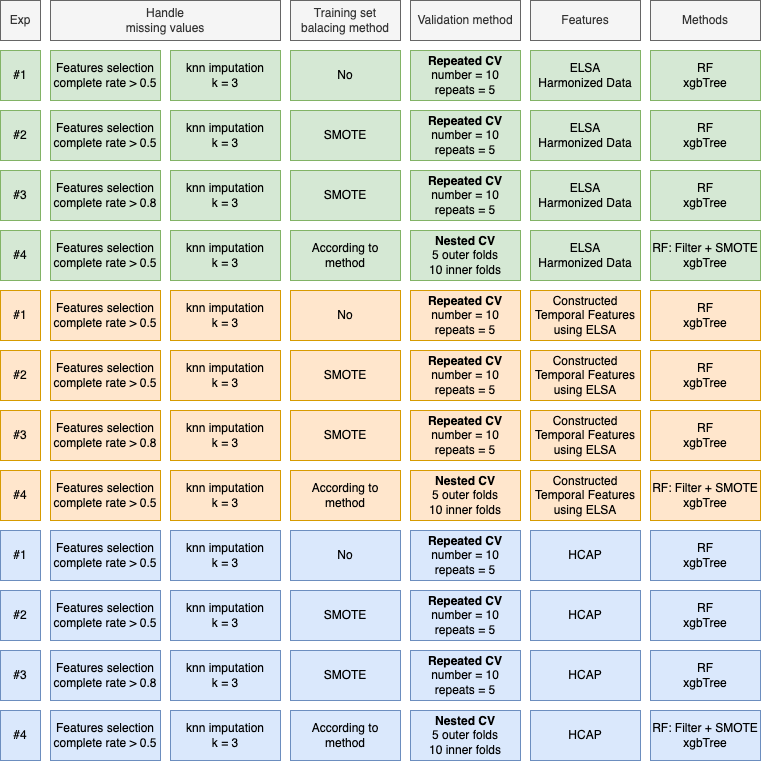

The diagram above was exported from draw.io. Its source (the exported page's mxGraphModel, read from the mxfile embedded in the PNG):
<mxGraphModel dx="965" dy="589" grid="1" gridSize="10" guides="1" tooltips="1" connect="1" arrows="1" fold="1" page="1" pageScale="1" pageWidth="827" pageHeight="1169" math="0" shadow="0">
  <root>
    <mxCell id="0" />
    <mxCell id="1" parent="0" />
    <mxCell id="wLaVEhODt7s-IABqBSle-1" value="#1" style="rounded=0;whiteSpace=wrap;html=1;fillColor=#d5e8d4;strokeColor=#82b366;" parent="1" vertex="1">
      <mxGeometry x="80" y="180" width="40" height="50" as="geometry" />
    </mxCell>
    <mxCell id="wLaVEhODt7s-IABqBSle-2" value="Features selection complete rate &amp;gt; 0.5" style="rounded=0;whiteSpace=wrap;html=1;fillColor=#d5e8d4;strokeColor=#82b366;" parent="1" vertex="1">
      <mxGeometry x="130" y="180" width="110" height="50" as="geometry" />
    </mxCell>
    <mxCell id="wLaVEhODt7s-IABqBSle-3" value="Handle&lt;br&gt;missing values" style="text;html=1;strokeColor=#666666;fillColor=#f5f5f5;align=center;verticalAlign=middle;whiteSpace=wrap;rounded=0;fontColor=#333333;" parent="1" vertex="1">
      <mxGeometry x="130" y="130" width="230" height="40" as="geometry" />
    </mxCell>
    <mxCell id="wLaVEhODt7s-IABqBSle-4" value="Exp" style="text;html=1;strokeColor=#666666;fillColor=#f5f5f5;align=center;verticalAlign=middle;whiteSpace=wrap;rounded=0;fontColor=#333333;" parent="1" vertex="1">
      <mxGeometry x="80" y="130" width="40" height="40" as="geometry" />
    </mxCell>
    <mxCell id="wLaVEhODt7s-IABqBSle-5" value="No" style="rounded=0;whiteSpace=wrap;html=1;fillColor=#d5e8d4;strokeColor=#82b366;" parent="1" vertex="1">
      <mxGeometry x="370" y="180" width="110" height="50" as="geometry" />
    </mxCell>
    <mxCell id="wLaVEhODt7s-IABqBSle-6" value="Training set balacing method" style="text;html=1;strokeColor=#666666;fillColor=#f5f5f5;align=center;verticalAlign=middle;whiteSpace=wrap;rounded=0;fontColor=#333333;" parent="1" vertex="1">
      <mxGeometry x="370" y="130" width="110" height="40" as="geometry" />
    </mxCell>
    <mxCell id="wLaVEhODt7s-IABqBSle-7" value="&lt;b&gt;Repeated CV&lt;/b&gt;&lt;br&gt;number = 10&lt;br&gt;repeats = 5" style="rounded=0;whiteSpace=wrap;html=1;fillColor=#d5e8d4;strokeColor=#82b366;" parent="1" vertex="1">
      <mxGeometry x="490" y="180" width="110" height="50" as="geometry" />
    </mxCell>
    <mxCell id="wLaVEhODt7s-IABqBSle-8" value="Validation method" style="text;html=1;strokeColor=#666666;fillColor=#f5f5f5;align=center;verticalAlign=middle;whiteSpace=wrap;rounded=0;fontColor=#333333;" parent="1" vertex="1">
      <mxGeometry x="490" y="130" width="110" height="40" as="geometry" />
    </mxCell>
    <mxCell id="wLaVEhODt7s-IABqBSle-13" value="Features" style="text;html=1;strokeColor=#666666;fillColor=#f5f5f5;align=center;verticalAlign=middle;whiteSpace=wrap;rounded=0;fontColor=#333333;" parent="1" vertex="1">
      <mxGeometry x="610" y="130" width="110" height="40" as="geometry" />
    </mxCell>
    <mxCell id="wLaVEhODt7s-IABqBSle-14" value="ELSA&lt;br&gt;Harmonized Data" style="rounded=0;whiteSpace=wrap;html=1;fillColor=#d5e8d4;strokeColor=#82b366;" parent="1" vertex="1">
      <mxGeometry x="610" y="180" width="110" height="50" as="geometry" />
    </mxCell>
    <mxCell id="rJmqGeiqmoXwmGvwKWCs-1" value="#2" style="rounded=0;whiteSpace=wrap;html=1;fillColor=#d5e8d4;strokeColor=#82b366;" parent="1" vertex="1">
      <mxGeometry x="80" y="240" width="40" height="50" as="geometry" />
    </mxCell>
    <mxCell id="rJmqGeiqmoXwmGvwKWCs-2" value="Features selection complete rate &amp;gt; 0.5" style="rounded=0;whiteSpace=wrap;html=1;fillColor=#d5e8d4;strokeColor=#82b366;" parent="1" vertex="1">
      <mxGeometry x="130" y="240" width="110" height="50" as="geometry" />
    </mxCell>
    <mxCell id="rJmqGeiqmoXwmGvwKWCs-3" value="SMOTE" style="rounded=0;whiteSpace=wrap;html=1;fillColor=#d5e8d4;strokeColor=#82b366;" parent="1" vertex="1">
      <mxGeometry x="370" y="240" width="110" height="50" as="geometry" />
    </mxCell>
    <mxCell id="rJmqGeiqmoXwmGvwKWCs-4" value="&lt;b style=&quot;border-color: var(--border-color);&quot;&gt;Repeated CV&lt;/b&gt;&lt;br style=&quot;border-color: var(--border-color);&quot;&gt;number = 10&lt;br style=&quot;border-color: var(--border-color);&quot;&gt;repeats = 5" style="rounded=0;whiteSpace=wrap;html=1;fillColor=#d5e8d4;strokeColor=#82b366;" parent="1" vertex="1">
      <mxGeometry x="490" y="240" width="110" height="50" as="geometry" />
    </mxCell>
    <mxCell id="rJmqGeiqmoXwmGvwKWCs-5" value="ELSA&lt;br&gt;Harmonized Data" style="rounded=0;whiteSpace=wrap;html=1;fillColor=#d5e8d4;strokeColor=#82b366;" parent="1" vertex="1">
      <mxGeometry x="610" y="240" width="110" height="50" as="geometry" />
    </mxCell>
    <mxCell id="rJmqGeiqmoXwmGvwKWCs-6" value="Methods" style="text;html=1;strokeColor=#666666;fillColor=#f5f5f5;align=center;verticalAlign=middle;whiteSpace=wrap;rounded=0;fontColor=#333333;" parent="1" vertex="1">
      <mxGeometry x="730" y="130" width="110" height="40" as="geometry" />
    </mxCell>
    <mxCell id="rJmqGeiqmoXwmGvwKWCs-7" value="RF&lt;br&gt;xgbTree" style="rounded=0;whiteSpace=wrap;html=1;fillColor=#d5e8d4;strokeColor=#82b366;" parent="1" vertex="1">
      <mxGeometry x="730" y="180" width="110" height="50" as="geometry" />
    </mxCell>
    <mxCell id="rJmqGeiqmoXwmGvwKWCs-8" value="RF&lt;br&gt;xgbTree" style="rounded=0;whiteSpace=wrap;html=1;fillColor=#d5e8d4;strokeColor=#82b366;" parent="1" vertex="1">
      <mxGeometry x="730" y="240" width="110" height="50" as="geometry" />
    </mxCell>
    <mxCell id="rJmqGeiqmoXwmGvwKWCs-9" value="#3" style="rounded=0;whiteSpace=wrap;html=1;fillColor=#d5e8d4;strokeColor=#82b366;" parent="1" vertex="1">
      <mxGeometry x="80" y="300" width="40" height="50" as="geometry" />
    </mxCell>
    <mxCell id="rJmqGeiqmoXwmGvwKWCs-10" value="Features selection complete rate &amp;gt; 0.8" style="rounded=0;whiteSpace=wrap;html=1;fillColor=#d5e8d4;strokeColor=#82b366;" parent="1" vertex="1">
      <mxGeometry x="130" y="300" width="110" height="50" as="geometry" />
    </mxCell>
    <mxCell id="rJmqGeiqmoXwmGvwKWCs-11" value="SMOTE" style="rounded=0;whiteSpace=wrap;html=1;fillColor=#d5e8d4;strokeColor=#82b366;" parent="1" vertex="1">
      <mxGeometry x="370" y="300" width="110" height="50" as="geometry" />
    </mxCell>
    <mxCell id="rJmqGeiqmoXwmGvwKWCs-12" value="&lt;b style=&quot;border-color: var(--border-color);&quot;&gt;Repeated CV&lt;/b&gt;&lt;br style=&quot;border-color: var(--border-color);&quot;&gt;number = 10&lt;br style=&quot;border-color: var(--border-color);&quot;&gt;repeats = 5" style="rounded=0;whiteSpace=wrap;html=1;fillColor=#d5e8d4;strokeColor=#82b366;" parent="1" vertex="1">
      <mxGeometry x="490" y="300" width="110" height="50" as="geometry" />
    </mxCell>
    <mxCell id="rJmqGeiqmoXwmGvwKWCs-13" value="ELSA&lt;br&gt;Harmonized Data" style="rounded=0;whiteSpace=wrap;html=1;fillColor=#d5e8d4;strokeColor=#82b366;" parent="1" vertex="1">
      <mxGeometry x="610" y="300" width="110" height="50" as="geometry" />
    </mxCell>
    <mxCell id="rJmqGeiqmoXwmGvwKWCs-14" value="RF&lt;br&gt;xgbTree" style="rounded=0;whiteSpace=wrap;html=1;fillColor=#d5e8d4;strokeColor=#82b366;" parent="1" vertex="1">
      <mxGeometry x="730" y="300" width="110" height="50" as="geometry" />
    </mxCell>
    <mxCell id="rJmqGeiqmoXwmGvwKWCs-15" value="#4" style="rounded=0;whiteSpace=wrap;html=1;fillColor=#d5e8d4;strokeColor=#82b366;" parent="1" vertex="1">
      <mxGeometry x="80" y="360" width="40" height="50" as="geometry" />
    </mxCell>
    <mxCell id="rJmqGeiqmoXwmGvwKWCs-16" value="Features selection complete rate &amp;gt; 0.5" style="rounded=0;whiteSpace=wrap;html=1;fillColor=#d5e8d4;strokeColor=#82b366;" parent="1" vertex="1">
      <mxGeometry x="130" y="360" width="110" height="50" as="geometry" />
    </mxCell>
    <mxCell id="rJmqGeiqmoXwmGvwKWCs-17" value="According to method" style="rounded=0;whiteSpace=wrap;html=1;fillColor=#d5e8d4;strokeColor=#82b366;" parent="1" vertex="1">
      <mxGeometry x="370" y="360" width="110" height="50" as="geometry" />
    </mxCell>
    <mxCell id="rJmqGeiqmoXwmGvwKWCs-18" value="&lt;b&gt;Nested CV&lt;/b&gt;&lt;br&gt;5 outer folds&lt;br&gt;10 inner folds" style="rounded=0;whiteSpace=wrap;html=1;fillColor=#d5e8d4;strokeColor=#82b366;" parent="1" vertex="1">
      <mxGeometry x="490" y="360" width="110" height="50" as="geometry" />
    </mxCell>
    <mxCell id="rJmqGeiqmoXwmGvwKWCs-19" value="ELSA&lt;br&gt;Harmonized Data" style="rounded=0;whiteSpace=wrap;html=1;fillColor=#d5e8d4;strokeColor=#82b366;" parent="1" vertex="1">
      <mxGeometry x="610" y="360" width="110" height="50" as="geometry" />
    </mxCell>
    <mxCell id="rJmqGeiqmoXwmGvwKWCs-20" value="RF: Filter + SMOTE&lt;br style=&quot;border-color: var(--border-color);&quot;&gt;xgbTree" style="rounded=0;whiteSpace=wrap;html=1;fillColor=#d5e8d4;strokeColor=#82b366;" parent="1" vertex="1">
      <mxGeometry x="730" y="360" width="110" height="50" as="geometry" />
    </mxCell>
    <mxCell id="rJmqGeiqmoXwmGvwKWCs-21" value="knn imputation&lt;br&gt;k = 3" style="rounded=0;whiteSpace=wrap;html=1;fillColor=#d5e8d4;strokeColor=#82b366;" parent="1" vertex="1">
      <mxGeometry x="250" y="180" width="110" height="50" as="geometry" />
    </mxCell>
    <mxCell id="rJmqGeiqmoXwmGvwKWCs-22" value="knn imputation&lt;br&gt;k = 3" style="rounded=0;whiteSpace=wrap;html=1;fillColor=#d5e8d4;strokeColor=#82b366;" parent="1" vertex="1">
      <mxGeometry x="250" y="240" width="110" height="50" as="geometry" />
    </mxCell>
    <mxCell id="rJmqGeiqmoXwmGvwKWCs-23" value="knn imputation&lt;br&gt;k = 3" style="rounded=0;whiteSpace=wrap;html=1;fillColor=#d5e8d4;strokeColor=#82b366;" parent="1" vertex="1">
      <mxGeometry x="250" y="300" width="110" height="50" as="geometry" />
    </mxCell>
    <mxCell id="rJmqGeiqmoXwmGvwKWCs-24" value="knn imputation&lt;br&gt;k = 3" style="rounded=0;whiteSpace=wrap;html=1;fillColor=#d5e8d4;strokeColor=#82b366;" parent="1" vertex="1">
      <mxGeometry x="250" y="360" width="110" height="50" as="geometry" />
    </mxCell>
    <mxCell id="rJmqGeiqmoXwmGvwKWCs-26" value="#1" style="rounded=0;whiteSpace=wrap;html=1;fillColor=#ffe6cc;strokeColor=#d79b00;" parent="1" vertex="1">
      <mxGeometry x="80" y="420" width="40" height="50" as="geometry" />
    </mxCell>
    <mxCell id="rJmqGeiqmoXwmGvwKWCs-27" value="Features selection complete rate &amp;gt; 0.5" style="rounded=0;whiteSpace=wrap;html=1;fillColor=#ffe6cc;strokeColor=#d79b00;" parent="1" vertex="1">
      <mxGeometry x="130" y="420" width="110" height="50" as="geometry" />
    </mxCell>
    <mxCell id="rJmqGeiqmoXwmGvwKWCs-28" value="No" style="rounded=0;whiteSpace=wrap;html=1;fillColor=#ffe6cc;strokeColor=#d79b00;" parent="1" vertex="1">
      <mxGeometry x="370" y="420" width="110" height="50" as="geometry" />
    </mxCell>
    <mxCell id="rJmqGeiqmoXwmGvwKWCs-29" value="&lt;b&gt;Repeated CV&lt;/b&gt;&lt;br&gt;number = 10&lt;br&gt;repeats = 5" style="rounded=0;whiteSpace=wrap;html=1;fillColor=#ffe6cc;strokeColor=#d79b00;" parent="1" vertex="1">
      <mxGeometry x="490" y="420" width="110" height="50" as="geometry" />
    </mxCell>
    <mxCell id="rJmqGeiqmoXwmGvwKWCs-30" value="Constructed Temporal Features using ELSA" style="rounded=0;whiteSpace=wrap;html=1;fillColor=#ffe6cc;strokeColor=#d79b00;" parent="1" vertex="1">
      <mxGeometry x="610" y="420" width="110" height="50" as="geometry" />
    </mxCell>
    <mxCell id="rJmqGeiqmoXwmGvwKWCs-31" value="#2" style="rounded=0;whiteSpace=wrap;html=1;fillColor=#ffe6cc;strokeColor=#d79b00;" parent="1" vertex="1">
      <mxGeometry x="80" y="480" width="40" height="50" as="geometry" />
    </mxCell>
    <mxCell id="rJmqGeiqmoXwmGvwKWCs-32" value="Features selection complete rate &amp;gt; 0.5" style="rounded=0;whiteSpace=wrap;html=1;fillColor=#ffe6cc;strokeColor=#d79b00;" parent="1" vertex="1">
      <mxGeometry x="130" y="480" width="110" height="50" as="geometry" />
    </mxCell>
    <mxCell id="rJmqGeiqmoXwmGvwKWCs-33" value="SMOTE" style="rounded=0;whiteSpace=wrap;html=1;fillColor=#ffe6cc;strokeColor=#d79b00;" parent="1" vertex="1">
      <mxGeometry x="370" y="480" width="110" height="50" as="geometry" />
    </mxCell>
    <mxCell id="rJmqGeiqmoXwmGvwKWCs-34" value="&lt;b style=&quot;border-color: var(--border-color);&quot;&gt;Repeated CV&lt;/b&gt;&lt;br style=&quot;border-color: var(--border-color);&quot;&gt;number = 10&lt;br style=&quot;border-color: var(--border-color);&quot;&gt;repeats = 5" style="rounded=0;whiteSpace=wrap;html=1;fillColor=#ffe6cc;strokeColor=#d79b00;" parent="1" vertex="1">
      <mxGeometry x="490" y="480" width="110" height="50" as="geometry" />
    </mxCell>
    <mxCell id="rJmqGeiqmoXwmGvwKWCs-35" value="Constructed Temporal Features using ELSA" style="rounded=0;whiteSpace=wrap;html=1;fillColor=#ffe6cc;strokeColor=#d79b00;" parent="1" vertex="1">
      <mxGeometry x="610" y="480" width="110" height="50" as="geometry" />
    </mxCell>
    <mxCell id="rJmqGeiqmoXwmGvwKWCs-36" value="RF&lt;br&gt;xgbTree" style="rounded=0;whiteSpace=wrap;html=1;fillColor=#ffe6cc;strokeColor=#d79b00;" parent="1" vertex="1">
      <mxGeometry x="730" y="420" width="110" height="50" as="geometry" />
    </mxCell>
    <mxCell id="rJmqGeiqmoXwmGvwKWCs-37" value="RF&lt;br&gt;xgbTree" style="rounded=0;whiteSpace=wrap;html=1;fillColor=#ffe6cc;strokeColor=#d79b00;" parent="1" vertex="1">
      <mxGeometry x="730" y="480" width="110" height="50" as="geometry" />
    </mxCell>
    <mxCell id="rJmqGeiqmoXwmGvwKWCs-38" value="#3" style="rounded=0;whiteSpace=wrap;html=1;fillColor=#ffe6cc;strokeColor=#d79b00;" parent="1" vertex="1">
      <mxGeometry x="80" y="540" width="40" height="50" as="geometry" />
    </mxCell>
    <mxCell id="rJmqGeiqmoXwmGvwKWCs-39" value="Features selection complete rate &amp;gt; 0.8" style="rounded=0;whiteSpace=wrap;html=1;fillColor=#ffe6cc;strokeColor=#d79b00;" parent="1" vertex="1">
      <mxGeometry x="130" y="540" width="110" height="50" as="geometry" />
    </mxCell>
    <mxCell id="rJmqGeiqmoXwmGvwKWCs-40" value="SMOTE" style="rounded=0;whiteSpace=wrap;html=1;fillColor=#ffe6cc;strokeColor=#d79b00;" parent="1" vertex="1">
      <mxGeometry x="370" y="540" width="110" height="50" as="geometry" />
    </mxCell>
    <mxCell id="rJmqGeiqmoXwmGvwKWCs-41" value="&lt;b style=&quot;border-color: var(--border-color);&quot;&gt;Repeated CV&lt;/b&gt;&lt;br style=&quot;border-color: var(--border-color);&quot;&gt;number = 10&lt;br style=&quot;border-color: var(--border-color);&quot;&gt;repeats = 5" style="rounded=0;whiteSpace=wrap;html=1;fillColor=#ffe6cc;strokeColor=#d79b00;" parent="1" vertex="1">
      <mxGeometry x="490" y="540" width="110" height="50" as="geometry" />
    </mxCell>
    <mxCell id="rJmqGeiqmoXwmGvwKWCs-42" value="Constructed Temporal Features using ELSA" style="rounded=0;whiteSpace=wrap;html=1;fillColor=#ffe6cc;strokeColor=#d79b00;" parent="1" vertex="1">
      <mxGeometry x="610" y="540" width="110" height="50" as="geometry" />
    </mxCell>
    <mxCell id="rJmqGeiqmoXwmGvwKWCs-43" value="RF&lt;br&gt;xgbTree" style="rounded=0;whiteSpace=wrap;html=1;fillColor=#ffe6cc;strokeColor=#d79b00;" parent="1" vertex="1">
      <mxGeometry x="730" y="540" width="110" height="50" as="geometry" />
    </mxCell>
    <mxCell id="rJmqGeiqmoXwmGvwKWCs-44" value="#4" style="rounded=0;whiteSpace=wrap;html=1;fillColor=#ffe6cc;strokeColor=#d79b00;" parent="1" vertex="1">
      <mxGeometry x="80" y="600" width="40" height="50" as="geometry" />
    </mxCell>
    <mxCell id="rJmqGeiqmoXwmGvwKWCs-45" value="Features selection complete rate &amp;gt; 0.5" style="rounded=0;whiteSpace=wrap;html=1;fillColor=#ffe6cc;strokeColor=#d79b00;" parent="1" vertex="1">
      <mxGeometry x="130" y="600" width="110" height="50" as="geometry" />
    </mxCell>
    <mxCell id="rJmqGeiqmoXwmGvwKWCs-46" value="According to method" style="rounded=0;whiteSpace=wrap;html=1;fillColor=#ffe6cc;strokeColor=#d79b00;" parent="1" vertex="1">
      <mxGeometry x="370" y="600" width="110" height="50" as="geometry" />
    </mxCell>
    <mxCell id="rJmqGeiqmoXwmGvwKWCs-47" value="&lt;b&gt;Nested CV&lt;/b&gt;&lt;br&gt;5 outer folds&lt;br&gt;10 inner folds" style="rounded=0;whiteSpace=wrap;html=1;fillColor=#ffe6cc;strokeColor=#d79b00;" parent="1" vertex="1">
      <mxGeometry x="490" y="600" width="110" height="50" as="geometry" />
    </mxCell>
    <mxCell id="rJmqGeiqmoXwmGvwKWCs-48" value="Constructed Temporal Features using ELSA" style="rounded=0;whiteSpace=wrap;html=1;fillColor=#ffe6cc;strokeColor=#d79b00;" parent="1" vertex="1">
      <mxGeometry x="610" y="600" width="110" height="50" as="geometry" />
    </mxCell>
    <mxCell id="rJmqGeiqmoXwmGvwKWCs-49" value="RF: Filter + SMOTE&lt;br&gt;xgbTree" style="rounded=0;whiteSpace=wrap;html=1;fillColor=#ffe6cc;strokeColor=#d79b00;" parent="1" vertex="1">
      <mxGeometry x="730" y="600" width="110" height="50" as="geometry" />
    </mxCell>
    <mxCell id="rJmqGeiqmoXwmGvwKWCs-50" value="knn imputation&lt;br&gt;k = 3" style="rounded=0;whiteSpace=wrap;html=1;fillColor=#ffe6cc;strokeColor=#d79b00;" parent="1" vertex="1">
      <mxGeometry x="250" y="420" width="110" height="50" as="geometry" />
    </mxCell>
    <mxCell id="rJmqGeiqmoXwmGvwKWCs-51" value="knn imputation&lt;br&gt;k = 3" style="rounded=0;whiteSpace=wrap;html=1;fillColor=#ffe6cc;strokeColor=#d79b00;" parent="1" vertex="1">
      <mxGeometry x="250" y="480" width="110" height="50" as="geometry" />
    </mxCell>
    <mxCell id="rJmqGeiqmoXwmGvwKWCs-52" value="knn imputation&lt;br&gt;k = 3" style="rounded=0;whiteSpace=wrap;html=1;fillColor=#ffe6cc;strokeColor=#d79b00;" parent="1" vertex="1">
      <mxGeometry x="250" y="540" width="110" height="50" as="geometry" />
    </mxCell>
    <mxCell id="rJmqGeiqmoXwmGvwKWCs-53" value="knn imputation&lt;br&gt;k = 3" style="rounded=0;whiteSpace=wrap;html=1;fillColor=#ffe6cc;strokeColor=#d79b00;" parent="1" vertex="1">
      <mxGeometry x="250" y="600" width="110" height="50" as="geometry" />
    </mxCell>
    <mxCell id="rJmqGeiqmoXwmGvwKWCs-54" value="#1" style="rounded=0;whiteSpace=wrap;html=1;fillColor=#dae8fc;strokeColor=#6c8ebf;" parent="1" vertex="1">
      <mxGeometry x="80" y="660" width="40" height="50" as="geometry" />
    </mxCell>
    <mxCell id="rJmqGeiqmoXwmGvwKWCs-55" value="Features selection complete rate &amp;gt; 0.5" style="rounded=0;whiteSpace=wrap;html=1;fillColor=#dae8fc;strokeColor=#6c8ebf;" parent="1" vertex="1">
      <mxGeometry x="130" y="660" width="110" height="50" as="geometry" />
    </mxCell>
    <mxCell id="rJmqGeiqmoXwmGvwKWCs-56" value="No" style="rounded=0;whiteSpace=wrap;html=1;fillColor=#dae8fc;strokeColor=#6c8ebf;" parent="1" vertex="1">
      <mxGeometry x="370" y="660" width="110" height="50" as="geometry" />
    </mxCell>
    <mxCell id="rJmqGeiqmoXwmGvwKWCs-57" value="&lt;b&gt;Repeated CV&lt;/b&gt;&lt;br&gt;number = 10&lt;br&gt;repeats = 5" style="rounded=0;whiteSpace=wrap;html=1;fillColor=#dae8fc;strokeColor=#6c8ebf;" parent="1" vertex="1">
      <mxGeometry x="490" y="660" width="110" height="50" as="geometry" />
    </mxCell>
    <mxCell id="rJmqGeiqmoXwmGvwKWCs-58" value="HCAP" style="rounded=0;whiteSpace=wrap;html=1;fillColor=#dae8fc;strokeColor=#6c8ebf;" parent="1" vertex="1">
      <mxGeometry x="610" y="660" width="110" height="50" as="geometry" />
    </mxCell>
    <mxCell id="rJmqGeiqmoXwmGvwKWCs-59" value="#2" style="rounded=0;whiteSpace=wrap;html=1;fillColor=#dae8fc;strokeColor=#6c8ebf;" parent="1" vertex="1">
      <mxGeometry x="80" y="720" width="40" height="50" as="geometry" />
    </mxCell>
    <mxCell id="rJmqGeiqmoXwmGvwKWCs-60" value="Features selection complete rate &amp;gt; 0.5" style="rounded=0;whiteSpace=wrap;html=1;fillColor=#dae8fc;strokeColor=#6c8ebf;" parent="1" vertex="1">
      <mxGeometry x="130" y="720" width="110" height="50" as="geometry" />
    </mxCell>
    <mxCell id="rJmqGeiqmoXwmGvwKWCs-61" value="SMOTE" style="rounded=0;whiteSpace=wrap;html=1;fillColor=#dae8fc;strokeColor=#6c8ebf;" parent="1" vertex="1">
      <mxGeometry x="370" y="720" width="110" height="50" as="geometry" />
    </mxCell>
    <mxCell id="rJmqGeiqmoXwmGvwKWCs-62" value="&lt;b style=&quot;border-color: var(--border-color);&quot;&gt;Repeated CV&lt;/b&gt;&lt;br style=&quot;border-color: var(--border-color);&quot;&gt;number = 10&lt;br style=&quot;border-color: var(--border-color);&quot;&gt;repeats = 5" style="rounded=0;whiteSpace=wrap;html=1;fillColor=#dae8fc;strokeColor=#6c8ebf;" parent="1" vertex="1">
      <mxGeometry x="490" y="720" width="110" height="50" as="geometry" />
    </mxCell>
    <mxCell id="rJmqGeiqmoXwmGvwKWCs-63" value="HCAP" style="rounded=0;whiteSpace=wrap;html=1;fillColor=#dae8fc;strokeColor=#6c8ebf;" parent="1" vertex="1">
      <mxGeometry x="610" y="720" width="110" height="50" as="geometry" />
    </mxCell>
    <mxCell id="rJmqGeiqmoXwmGvwKWCs-64" value="RF&lt;br&gt;xgbTree" style="rounded=0;whiteSpace=wrap;html=1;fillColor=#dae8fc;strokeColor=#6c8ebf;" parent="1" vertex="1">
      <mxGeometry x="730" y="660" width="110" height="50" as="geometry" />
    </mxCell>
    <mxCell id="rJmqGeiqmoXwmGvwKWCs-65" value="RF&lt;br&gt;xgbTree" style="rounded=0;whiteSpace=wrap;html=1;fillColor=#dae8fc;strokeColor=#6c8ebf;" parent="1" vertex="1">
      <mxGeometry x="730" y="720" width="110" height="50" as="geometry" />
    </mxCell>
    <mxCell id="rJmqGeiqmoXwmGvwKWCs-66" value="#3" style="rounded=0;whiteSpace=wrap;html=1;fillColor=#dae8fc;strokeColor=#6c8ebf;" parent="1" vertex="1">
      <mxGeometry x="80" y="780" width="40" height="50" as="geometry" />
    </mxCell>
    <mxCell id="rJmqGeiqmoXwmGvwKWCs-67" value="Features selection complete rate &amp;gt; 0.8" style="rounded=0;whiteSpace=wrap;html=1;fillColor=#dae8fc;strokeColor=#6c8ebf;" parent="1" vertex="1">
      <mxGeometry x="130" y="780" width="110" height="50" as="geometry" />
    </mxCell>
    <mxCell id="rJmqGeiqmoXwmGvwKWCs-68" value="SMOTE" style="rounded=0;whiteSpace=wrap;html=1;fillColor=#dae8fc;strokeColor=#6c8ebf;" parent="1" vertex="1">
      <mxGeometry x="370" y="780" width="110" height="50" as="geometry" />
    </mxCell>
    <mxCell id="rJmqGeiqmoXwmGvwKWCs-69" value="&lt;b style=&quot;border-color: var(--border-color);&quot;&gt;Repeated CV&lt;/b&gt;&lt;br style=&quot;border-color: var(--border-color);&quot;&gt;number = 10&lt;br style=&quot;border-color: var(--border-color);&quot;&gt;repeats = 5" style="rounded=0;whiteSpace=wrap;html=1;fillColor=#dae8fc;strokeColor=#6c8ebf;" parent="1" vertex="1">
      <mxGeometry x="490" y="780" width="110" height="50" as="geometry" />
    </mxCell>
    <mxCell id="rJmqGeiqmoXwmGvwKWCs-70" value="HCAP" style="rounded=0;whiteSpace=wrap;html=1;fillColor=#dae8fc;strokeColor=#6c8ebf;" parent="1" vertex="1">
      <mxGeometry x="610" y="780" width="110" height="50" as="geometry" />
    </mxCell>
    <mxCell id="rJmqGeiqmoXwmGvwKWCs-71" value="RF&lt;br&gt;xgbTree" style="rounded=0;whiteSpace=wrap;html=1;fillColor=#dae8fc;strokeColor=#6c8ebf;" parent="1" vertex="1">
      <mxGeometry x="730" y="780" width="110" height="50" as="geometry" />
    </mxCell>
    <mxCell id="rJmqGeiqmoXwmGvwKWCs-72" value="#4" style="rounded=0;whiteSpace=wrap;html=1;fillColor=#dae8fc;strokeColor=#6c8ebf;" parent="1" vertex="1">
      <mxGeometry x="80" y="840" width="40" height="50" as="geometry" />
    </mxCell>
    <mxCell id="rJmqGeiqmoXwmGvwKWCs-73" value="Features selection complete rate &amp;gt; 0.5" style="rounded=0;whiteSpace=wrap;html=1;fillColor=#dae8fc;strokeColor=#6c8ebf;" parent="1" vertex="1">
      <mxGeometry x="130" y="840" width="110" height="50" as="geometry" />
    </mxCell>
    <mxCell id="rJmqGeiqmoXwmGvwKWCs-74" value="According to method" style="rounded=0;whiteSpace=wrap;html=1;fillColor=#dae8fc;strokeColor=#6c8ebf;" parent="1" vertex="1">
      <mxGeometry x="370" y="840" width="110" height="50" as="geometry" />
    </mxCell>
    <mxCell id="rJmqGeiqmoXwmGvwKWCs-75" value="&lt;b&gt;Nested CV&lt;/b&gt;&lt;br&gt;5 outer folds&lt;br&gt;10 inner folds" style="rounded=0;whiteSpace=wrap;html=1;fillColor=#dae8fc;strokeColor=#6c8ebf;" parent="1" vertex="1">
      <mxGeometry x="490" y="840" width="110" height="50" as="geometry" />
    </mxCell>
    <mxCell id="rJmqGeiqmoXwmGvwKWCs-76" value="HCAP" style="rounded=0;whiteSpace=wrap;html=1;fillColor=#dae8fc;strokeColor=#6c8ebf;" parent="1" vertex="1">
      <mxGeometry x="610" y="840" width="110" height="50" as="geometry" />
    </mxCell>
    <mxCell id="rJmqGeiqmoXwmGvwKWCs-77" value="RF: Filter + SMOTE&lt;br&gt;xgbTree" style="rounded=0;whiteSpace=wrap;html=1;fillColor=#dae8fc;strokeColor=#6c8ebf;" parent="1" vertex="1">
      <mxGeometry x="730" y="840" width="110" height="50" as="geometry" />
    </mxCell>
    <mxCell id="rJmqGeiqmoXwmGvwKWCs-78" value="knn imputation&lt;br&gt;k = 3" style="rounded=0;whiteSpace=wrap;html=1;fillColor=#dae8fc;strokeColor=#6c8ebf;" parent="1" vertex="1">
      <mxGeometry x="250" y="660" width="110" height="50" as="geometry" />
    </mxCell>
    <mxCell id="rJmqGeiqmoXwmGvwKWCs-79" value="knn imputation&lt;br&gt;k = 3" style="rounded=0;whiteSpace=wrap;html=1;fillColor=#dae8fc;strokeColor=#6c8ebf;" parent="1" vertex="1">
      <mxGeometry x="250" y="720" width="110" height="50" as="geometry" />
    </mxCell>
    <mxCell id="rJmqGeiqmoXwmGvwKWCs-80" value="knn imputation&lt;br&gt;k = 3" style="rounded=0;whiteSpace=wrap;html=1;fillColor=#dae8fc;strokeColor=#6c8ebf;" parent="1" vertex="1">
      <mxGeometry x="250" y="780" width="110" height="50" as="geometry" />
    </mxCell>
    <mxCell id="rJmqGeiqmoXwmGvwKWCs-81" value="knn imputation&lt;br&gt;k = 3" style="rounded=0;whiteSpace=wrap;html=1;fillColor=#dae8fc;strokeColor=#6c8ebf;" parent="1" vertex="1">
      <mxGeometry x="250" y="840" width="110" height="50" as="geometry" />
    </mxCell>
  </root>
</mxGraphModel>